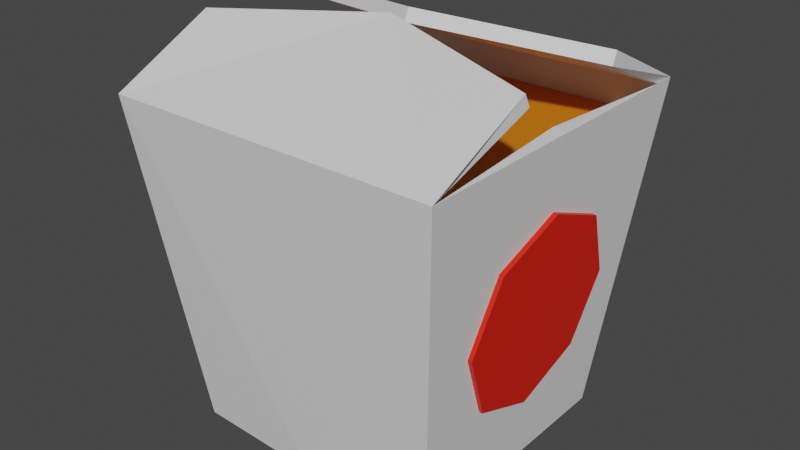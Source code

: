 # Source: foodbox_full.blend  (saved by Blender 2.82.7; exported with 4.5.12 LTS)
import bpy
from mathutils import Matrix  # noqa: F401  (used for matrix-valued properties, if any)

bpy.ops.wm.read_factory_settings(use_empty=True)
scene = bpy.context.scene
scene.name = 'Scene'

# ---- collections
col_collection = bpy.data.collections.new('Collection'); scene.collection.children.link(col_collection)

# ---- materials (node trees are filled in below, after node groups)
mat_food_box = bpy.data.materials.new('food box')
mat_food_box.use_transparent_shadow = False
mat_food_logo = bpy.data.materials.new('food logo')
mat_food_logo.use_transparent_shadow = False
mat_food_food = bpy.data.materials.new('food food')
mat_food_food.use_transparent_shadow = False

# ---- material node trees
mat_food_box.use_nodes = True; mat_food_box.node_tree.nodes.clear()
_N = mat_food_box.node_tree.nodes; _L = mat_food_box.node_tree.links
n0 = _N.new('ShaderNodeOutputMaterial'); n0.name = 'Material Output'; n0.location = (300, 300)
n1 = _N.new('ShaderNodeBsdfPrincipled'); n1.name = 'Principled BSDF'; n1.location = (10, 300)
n1.distribution = 'GGX'
n1.subsurface_method = 'BURLEY'
n1.inputs[3].default_value = 1.45
n1.inputs[27].default_value = (0.0, 0.0, 0.0, 1.0)
n1.inputs[28].default_value = 1.0
_L.new(n1.outputs[0], n0.inputs[0])
n0.is_active_output = True
mat_food_logo.use_nodes = True; mat_food_logo.node_tree.nodes.clear()
_N = mat_food_logo.node_tree.nodes; _L = mat_food_logo.node_tree.links
n0 = _N.new('ShaderNodeOutputMaterial'); n0.name = 'Material Output'; n0.location = (300, 300)
n1 = _N.new('ShaderNodeBsdfPrincipled'); n1.name = 'Principled BSDF'; n1.location = (10, 300)
n1.distribution = 'GGX'
n1.subsurface_method = 'BURLEY'
n1.inputs[0].default_value = (0.8, 0.01198, 0.0, 1.0)
n1.inputs[3].default_value = 1.45
n1.inputs[27].default_value = (0.0, 0.0, 0.0, 1.0)
n1.inputs[28].default_value = 1.0
_L.new(n1.outputs[0], n0.inputs[0])
n0.is_active_output = True
mat_food_food.use_nodes = True; mat_food_food.node_tree.nodes.clear()
_N = mat_food_food.node_tree.nodes; _L = mat_food_food.node_tree.links
n0 = _N.new('ShaderNodeOutputMaterial'); n0.name = 'Material Output'; n0.location = (300, 300)
n1 = _N.new('ShaderNodeBsdfPrincipled'); n1.name = 'Principled BSDF'; n1.location = (10, 300)
n1.distribution = 'GGX'
n1.subsurface_method = 'BURLEY'
n1.inputs[0].default_value = (0.6579, 0.1905, 0.00347, 1.0)
n1.inputs[3].default_value = 1.45
n1.inputs[27].default_value = (0.0, 0.0, 0.0, 1.0)
n1.inputs[28].default_value = 1.0
_L.new(n1.outputs[0], n0.inputs[0])
n0.is_active_output = True

# ---- world
world_world = bpy.data.worlds.new('World'); scene.world = world_world
world_world.use_nodes = True; world_world.node_tree.nodes.clear()
_N = world_world.node_tree.nodes; _L = world_world.node_tree.links
n0 = _N.new('ShaderNodeOutputWorld'); n0.name = 'World Output'; n0.location = (300, 300)
n1 = _N.new('ShaderNodeBackground'); n1.name = 'Background'; n1.location = (10, 300)
n1.inputs[0].default_value = (0.05088, 0.05088, 0.05088, 1.0)
_L.new(n1.outputs[0], n0.inputs[0])
n0.is_active_output = True
world_world.color = (0.05088, 0.05088, 0.05088)
world_world.use_sun_shadow = False
world_world.sun_shadow_jitter_overblur = 0.0

# ---- meshes
me_foodbox = bpy.data.meshes.new('foodbox')
me_foodbox.from_pydata([(0.09966, 0.09441, 0.0001439), (0.1259, 0.1259, 0.252), (0.0, 0.09795, 0.0001439), (0.0, 0.1259, 0.252), (0.09954, 0.0, 0.0001439), (0.1259, 0.0, 0.252), (0.0, 0.0, 0.0001439), (0.1272, 0.04807, 0.29), (0.0, 0.008508, 0.3016), (0.1239, 0.0, 0.1987), (0.1081, 0.0, 0.05345), (0.1104, 0.05164, 0.07472), (0.116, 0.07303, 0.1261), (0.1215, 0.05164, 0.1774)], [], [(2, 3, 1, 0), (0, 1, 5, 4), (2, 0, 4, 6), (8, 7, 1, 3), (10, 11, 12, 13, 9)])
me_foodbox.polygons.foreach_set('material_index', [0, 0, 0, 0, 1])
_uv = me_foodbox.uv_layers.new(name='UVMap')
_uv.uv.foreach_set('vector', [0.375, 0.375, 0.625, 0.375, 0.625, 0.5, 0.375, 0.5, 0.375, 0.5, 0.625, 0.5, 0.625, 0.625, 0.375, 0.625, 0.25, 0.5, 0.375, 0.5, 0.375, 0.625, 0.25, 0.625, 0.0, 0.0, 0.0, 0.0, 0.625, 0.5, 0.625, 0.375, 0.0, 0.0, 0.0, 0.0, 0.0, 0.0, 0.0, 0.0, 0.0, 0.0])
me_foodbox.materials.append(mat_food_box)
me_foodbox.materials.append(mat_food_logo)
me_foodbox.materials.append(mat_food_food)
me_foodbox.use_remesh_fix_poles = True
me_foodbox.use_remesh_preserve_attributes = False
me_foodbox.use_mirror_vertex_groups = False
me_foodbox.update()
me_plane = bpy.data.meshes.new('Plane')
me_plane.from_pydata([(-1.0, -1.0, 0.0), (1.0, -1.0, 0.0), (-1.0, 1.0, 0.0), (1.0, 1.0, 0.0)], [], [(0, 1, 3, 2)])
_uv = me_plane.uv_layers.new(name='UVMap')
_uv.uv.foreach_set('vector', [0.0, 0.0, 1.0, 0.0, 1.0, 1.0, 0.0, 1.0])
me_plane.materials.append(mat_food_food)
me_plane.use_remesh_fix_poles = True
me_plane.use_remesh_preserve_attributes = False
me_plane.use_mirror_vertex_groups = False
me_plane.update()

# ---- objects
ob_foodbox = bpy.data.objects.new('foodbox', me_foodbox)
ob_plane = bpy.data.objects.new('Plane', me_plane)

# ---- transforms, parenting, visibility, modifiers, constraints
ob_foodbox.location = (0.0, 0.0, 0.0)
ob_foodbox.lineart.crease_threshold = 0.0
_m = ob_foodbox.modifiers.new('Mirror', 'MIRROR')
_m.use_axis = (True, True, False)
_m.use_clip = True
_m = ob_foodbox.modifiers.new('Solidify', 'SOLIDIFY')
_m.nonmanifold_merge_threshold = 0.0003
ob_plane.location = (0.0, 0.0, 0.2268)
ob_plane.scale = (0.1207, 0.1207, 0.1207)
ob_plane.lineart.crease_threshold = 0.0

# ---- collection membership
col_collection.objects.link(ob_foodbox)
col_collection.objects.link(ob_plane)

# ---- scene / render settings (as saved in the file)
scene.frame_start = 1; scene.frame_end = 250; scene.frame_set(1)
scene.render.engine = 'BLENDER_EEVEE_NEXT'
scene.cycles.use_denoising = False
scene.cycles.samples = 128
scene.cycles.sampling_pattern = 'TABULATED_SOBOL'
scene.cycles.use_adaptive_sampling = False
scene.cycles.use_light_tree = False
scene.view_settings.view_transform = 'Filmic'
bpy.context.view_layer.update()

# ---- added for rendering (the .blend has no active camera and no usable light): camera, sun
cam_auto = bpy.data.cameras.new('AutoCamera')
cam_auto.lens = 50.0
cam_auto.sensor_width = 36.0
cam_auto.clip_end = 1000.0
ob_auto_camera = bpy.data.objects.new('AutoCamera', cam_auto)
scene.collection.objects.link(ob_auto_camera)
ob_auto_camera.location = (0.433186, -0.519823, 0.49742)
ob_auto_camera.rotation_euler = (1.09748, -7.21219e-08, 0.694738)
scene.camera = ob_auto_camera
light_auto_sun = bpy.data.lights.new('AutoSun', 'SUN')
light_auto_sun.energy = 3.0
light_auto_sun.angle = 0.0523599
ob_auto_sun = bpy.data.objects.new('AutoSun', light_auto_sun)
scene.collection.objects.link(ob_auto_sun)
ob_auto_sun.rotation_euler = (0.872665, 0.174533, 0.523599)
bpy.context.view_layer.update()
